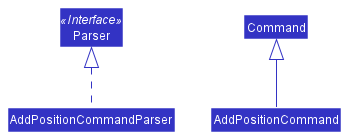

The diagram above was rendered by PlantUML. Its source (embedded in the PNG):
@startuml
'https://plantuml.com/class-diagram
!include style.puml

skinparam class {
    FontColor white
    StereotypeFontColor white
    BorderColor transparent
    ArrowColor LOGIC_COLOR
}

class Parser << Interface >> LOGIC_COLOR
class Command LOGIC_COLOR
class AddPositionCommandParser LOGIC_COLOR
class AddPositionCommand LOGIC_COLOR

skinparam shadowing false

Parser <|.. AddPositionCommandParser
Command <|-- AddPositionCommand

hide methods
hide fields
hide circle

@enduml